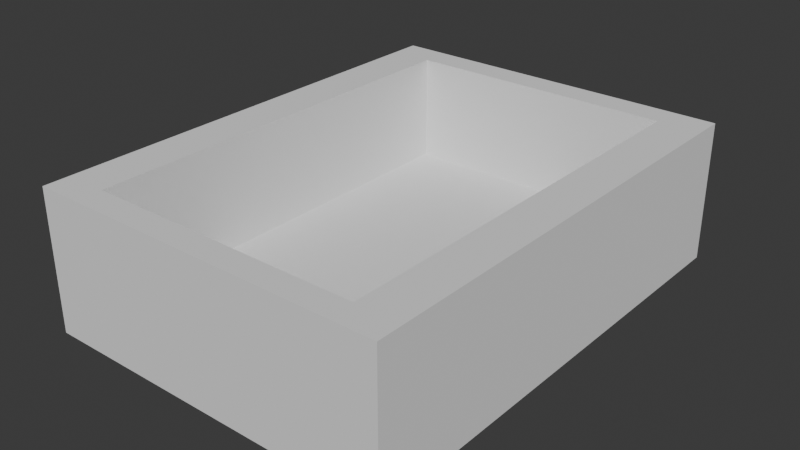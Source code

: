 # Source: Laundry_Room_Sink.blend  (saved by Blender 4.0.36; exported with 4.5.12 LTS)
import bpy
from mathutils import Matrix  # noqa: F401  (used for matrix-valued properties, if any)

bpy.ops.wm.read_factory_settings(use_empty=True)
scene = bpy.context.scene
scene.name = 'Scene'

# ---- collections
col_collection = bpy.data.collections.new('Collection'); scene.collection.children.link(col_collection)

# ---- world
world_world = bpy.data.worlds.new('World'); scene.world = world_world
world_world.use_nodes = True; world_world.node_tree.nodes.clear()
_N = world_world.node_tree.nodes; _L = world_world.node_tree.links
n0 = _N.new('ShaderNodeOutputWorld'); n0.name = 'World Output'; n0.location = (300, 300)
n1 = _N.new('ShaderNodeBackground'); n1.name = 'Background'; n1.location = (10, 300)
n1.inputs[0].default_value = (0.05088, 0.05088, 0.05088, 1.0)
_L.new(n1.outputs[0], n0.inputs[0])
n0.is_active_output = True
world_world.color = (0.05088, 0.05088, 0.05088)
world_world.use_sun_shadow = False
world_world.sun_shadow_jitter_overblur = 0.0

# ---- meshes
me_cube_279 = bpy.data.meshes.new('Cube.279')
me_cube_279.from_pydata([(-0.4418, -0.139, 0.5851), (-0.4418, 0.2069, 0.5851), (-0.4418, -0.139, -0.5865), (-0.4418, 0.2069, -0.5865), (0.442, -0.139, 0.5851), (0.442, 0.2069, 0.5851), (0.442, -0.139, -0.5865), (0.442, 0.2069, -0.5865), (-0.4418, -0.139, -0.5156), (-0.4418, 0.2069, -0.5156), (0.442, -0.139, -0.5156), (0.442, 0.2069, -0.5156), (-0.4418, -0.139, 0.5209), (0.442, 0.2069, 0.5209), (-0.4418, 0.2069, 0.5209), (0.442, -0.139, 0.5209), (-0.3363, -0.139, -0.5865), (-0.3363, 0.2069, -0.5865), (-0.3363, -0.139, 0.5851), (-0.3363, 0.2069, 0.5851), (-0.3363, 0.2069, -0.5156), (-0.3363, -0.139, -0.5156), (-0.3363, 0.2069, 0.5209), (-0.3363, -0.139, 0.5209), (0.3352, 0.2069, -0.5865), (0.3352, -0.139, 0.5851), (0.3352, 0.2069, -0.5156), (0.3352, 0.2069, 0.5209), (0.3352, -0.139, -0.5865), (0.3352, 0.2069, 0.5851), (0.3352, -0.139, -0.5156), (0.3352, -0.139, 0.5209), (-0.3363, -0.05983, -0.5156), (-0.3363, -0.05983, 0.5209), (0.3352, -0.05983, -0.5156), (0.3352, -0.05983, 0.5209)], [], [(8, 9, 3, 2), (28, 24, 7, 6), (15, 13, 5, 4), (18, 19, 1, 0), (31, 15, 4, 25), (22, 14, 1, 19), (17, 3, 9, 20), (28, 6, 10, 30), (6, 7, 11, 10), (12, 14, 9, 8), (0, 1, 14, 12), (20, 9, 14, 22), (30, 10, 15, 31), (10, 11, 13, 15), (8, 21, 23, 12), (20, 22, 33, 32), (2, 16, 21, 8), (24, 17, 20, 26), (27, 22, 19, 29), (12, 23, 18, 0), (25, 29, 19, 18), (2, 3, 17, 16), (4, 5, 29, 25), (13, 27, 29, 5), (7, 24, 26, 11), (11, 26, 27, 13), (21, 30, 31, 23), (16, 28, 30, 21), (23, 31, 25, 18), (16, 17, 24, 28), (34, 32, 33, 35), (26, 20, 32, 34), (27, 26, 34, 35), (22, 27, 35, 33)])
_uv = me_cube_279.uv_layers.new(name='UVMap')
_uv.uv.foreach_set('vector', [0.375, 0.2349, 0.625, 0.2349, 0.625, 0.25, 0.375, 0.25, 0.375, 0.4698, 0.625, 0.4698, 0.625, 0.5, 0.375, 0.5, 0.375, 0.7363, 0.625, 0.7363, 0.625, 0.75, 0.375, 0.75, 0.375, 0.9702, 0.625, 0.9702, 0.625, 1.0, 0.375, 1.0, 0.3448, 0.7363, 0.375, 0.7363, 0.375, 0.75, 0.3448, 0.75, 0.8452, 0.7363, 0.875, 0.7363, 0.875, 0.75, 0.8452, 0.75, 0.8452, 0.5, 0.875, 0.5, 0.875, 0.5151, 0.8452, 0.5151, 0.3448, 0.5, 0.375, 0.5, 0.375, 0.5151, 0.3448, 0.5151, 0.375, 0.5, 0.625, 0.5, 0.625, 0.5151, 0.375, 0.5151, 0.375, 0.01369, 0.625, 0.01369, 0.625, 0.2349, 0.375, 0.2349, 0.375, 0.0, 0.625, 0.0, 0.625, 0.01369, 0.375, 0.01369, 0.8452, 0.5151, 0.875, 0.5151, 0.875, 0.7363, 0.8452, 0.7363, 0.3448, 0.5151, 0.375, 0.5151, 0.375, 0.7363, 0.3448, 0.7363, 0.375, 0.5151, 0.625, 0.5151, 0.625, 0.7363, 0.375, 0.7363, 0.125, 0.5151, 0.1548, 0.5151, 0.1548, 0.7363, 0.125, 0.7363, 0.8452, 0.5151, 0.8452, 0.7363, 0.8452, 0.7363, 0.8452, 0.5151, 0.125, 0.5, 0.1548, 0.5, 0.1548, 0.5151, 0.125, 0.5151, 0.6552, 0.5, 0.8452, 0.5, 0.8452, 0.5151, 0.6552, 0.5151, 0.6552, 0.7363, 0.8452, 0.7363, 0.8452, 0.75, 0.6552, 0.75, 0.125, 0.7363, 0.1548, 0.7363, 0.1548, 0.75, 0.125, 0.75, 0.375, 0.7802, 0.625, 0.7802, 0.625, 0.9702, 0.375, 0.9702, 0.375, 0.25, 0.625, 0.25, 0.625, 0.2798, 0.375, 0.2798, 0.375, 0.75, 0.625, 0.75, 0.625, 0.7802, 0.375, 0.7802, 0.625, 0.7363, 0.6552, 0.7363, 0.6552, 0.75, 0.625, 0.75, 0.625, 0.5, 0.6552, 0.5, 0.6552, 0.5151, 0.625, 0.5151, 0.625, 0.5151, 0.6552, 0.5151, 0.6552, 0.7363, 0.625, 0.7363, 0.1548, 0.5151, 0.3448, 0.5151, 0.3448, 0.7363, 0.1548, 0.7363, 0.1548, 0.5, 0.3448, 0.5, 0.3448, 0.5151, 0.1548, 0.5151, 0.1548, 0.7363, 0.3448, 0.7363, 0.3448, 0.75, 0.1548, 0.75, 0.375, 0.2798, 0.625, 0.2798, 0.625, 0.4698, 0.375, 0.4698, 0.6552, 0.5151, 0.8452, 0.5151, 0.8452, 0.7363, 0.6552, 0.7363, 0.6552, 0.5151, 0.8452, 0.5151, 0.8452, 0.5151, 0.6552, 0.5151, 0.6552, 0.7363, 0.6552, 0.5151, 0.6552, 0.5151, 0.6552, 0.7363, 0.8452, 0.7363, 0.6552, 0.7363, 0.6552, 0.7363, 0.8452, 0.7363])
me_cube_279.update()

# ---- objects
ob_laundry_room_sink = bpy.data.objects.new('Laundry Room Sink', me_cube_279)

# ---- transforms, parenting, visibility, modifiers, constraints
ob_laundry_room_sink.location = (2.115e-09, -2.538e-08, -3.574e-08)
ob_laundry_room_sink.rotation_euler = (1.571, 0.0, 0.0)

# ---- collection membership
col_collection.objects.link(ob_laundry_room_sink)

# ---- scene / render settings (as saved in the file)
scene.frame_start = 1; scene.frame_end = 250; scene.frame_set(1)
scene.render.engine = 'BLENDER_EEVEE_NEXT'
scene.cycles.sampling_pattern = 'TABULATED_SOBOL'
bpy.context.view_layer.update()

# ---- added for rendering (the .blend has no active camera and no usable light): camera, sun
cam_auto = bpy.data.cameras.new('AutoCamera')
cam_auto.lens = 50.0
cam_auto.sensor_width = 36.0
cam_auto.clip_end = 1000.0
ob_auto_camera = bpy.data.objects.new('AutoCamera', cam_auto)
scene.collection.objects.link(ob_auto_camera)
ob_auto_camera.location = (1.39516, -1.67332, 1.14997)
ob_auto_camera.rotation_euler = (1.09748, -7.21219e-08, 0.694738)
scene.camera = ob_auto_camera
light_auto_sun = bpy.data.lights.new('AutoSun', 'SUN')
light_auto_sun.energy = 3.0
light_auto_sun.angle = 0.0523599
ob_auto_sun = bpy.data.objects.new('AutoSun', light_auto_sun)
scene.collection.objects.link(ob_auto_sun)
ob_auto_sun.rotation_euler = (0.872665, 0.174533, 0.523599)
bpy.context.view_layer.update()
